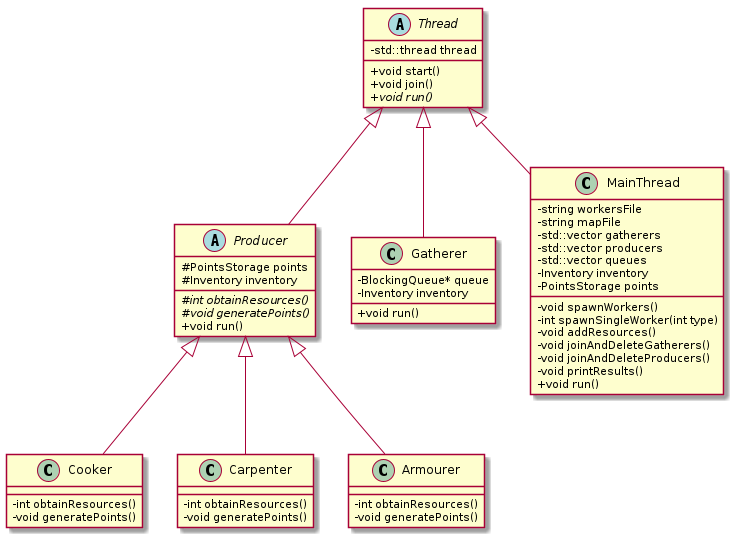

The diagram above was rendered by PlantUML. Its source (embedded in the PNG):
@startuml

skinparam classAttributeIconSize 0
abstract class Thread{
    - std::thread thread
    + void start()
    + void join()
    + {abstract} void run()
}
abstract class Producer{
    # PointsStorage points
    # Inventory inventory
    # {abstract} int obtainResources()
    # {abstract} void generatePoints()
    + void run()
}

class Gatherer{
    - BlockingQueue* queue
    - Inventory inventory
    + void run()
}

class Cooker{
    - int obtainResources()
    - void generatePoints()
}

class Carpenter{
    - int obtainResources()
    - void generatePoints()
}

class Armourer{
    - int obtainResources()
    - void generatePoints()
}

class MainThread{
    - string workersFile
    - string mapFile
    - std::vector gatherers
    - std::vector producers
    - std::vector queues
    - Inventory inventory
    - PointsStorage points
    - void spawnWorkers()
    - int spawnSingleWorker(int type)
    - void addResources()
    - void joinAndDeleteGatherers()
    - void joinAndDeleteProducers()
    - void printResults()
    + void run()
}

Thread <|-- MainThread
Thread <|-- Gatherer
Thread <|-- Producer

Producer <|-- Cooker
Producer <|-- Armourer
Producer <|-- Carpenter

@enduml